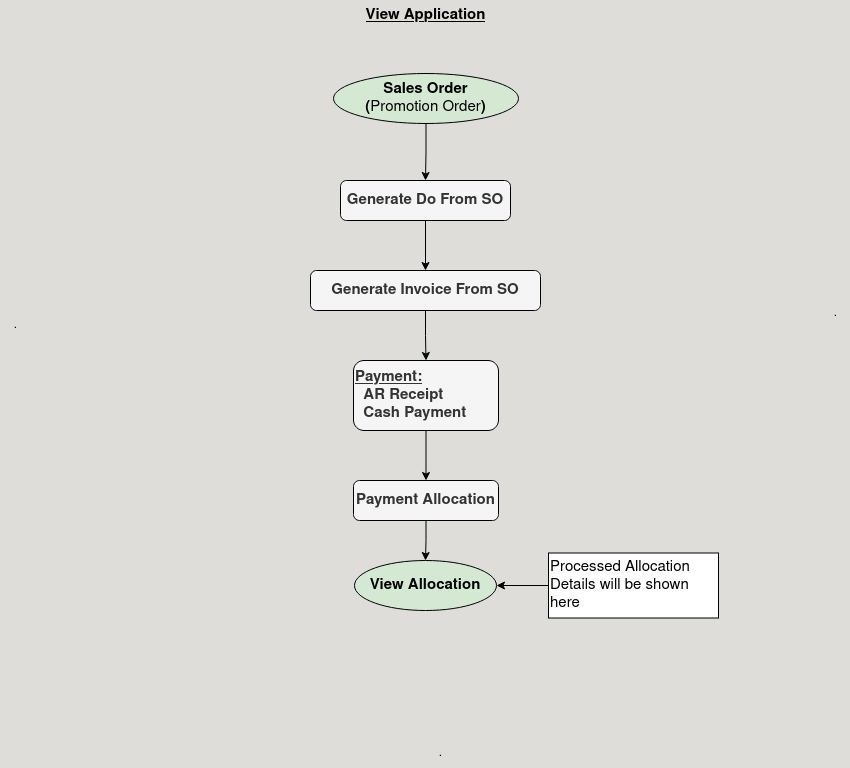

The diagram above was exported from draw.io. Its source (the exported page's mxGraphModel, read from the mxfile embedded in the PNG):
<mxGraphModel dx="954" dy="615" grid="1" gridSize="10" guides="1" tooltips="1" connect="1" arrows="1" fold="1" page="1" pageScale="1" pageWidth="850" pageHeight="1100" background="#DEDDDA" math="0" shadow="0">
  <root>
    <mxCell id="0" />
    <mxCell id="1" parent="0" />
    <mxCell id="MAFDATCA1Mz3YD2VPm5A-1" value="&lt;font style=&quot;font-size: 15px;&quot;&gt;&lt;b&gt;&lt;u&gt;View Application&lt;/u&gt;&lt;/b&gt;&lt;br&gt;&lt;/font&gt;" style="text;html=1;align=center;verticalAlign=middle;resizable=0;points=[];autosize=1;strokeColor=none;fillColor=none;" vertex="1" parent="1">
      <mxGeometry x="355" y="10" width="140" height="30" as="geometry" />
    </mxCell>
    <mxCell id="MAFDATCA1Mz3YD2VPm5A-12" style="edgeStyle=orthogonalEdgeStyle;rounded=0;orthogonalLoop=1;jettySize=auto;html=1;exitX=0.5;exitY=1;exitDx=0;exitDy=0;entryX=0.5;entryY=0;entryDx=0;entryDy=0;" edge="1" parent="1" source="MAFDATCA1Mz3YD2VPm5A-2" target="MAFDATCA1Mz3YD2VPm5A-4">
      <mxGeometry relative="1" as="geometry" />
    </mxCell>
    <mxCell id="MAFDATCA1Mz3YD2VPm5A-2" value="&lt;div&gt;&lt;b&gt;Sales Order&lt;/b&gt;&lt;/div&gt;&lt;div&gt;&lt;b&gt;(&lt;/b&gt;Promotion Order&lt;b&gt;)&lt;/b&gt;&lt;br&gt;&lt;/div&gt;" style="ellipse;whiteSpace=wrap;html=1;fillColor=#d5e8d4;strokeColor=default;fontSize=15;" vertex="1" parent="1">
      <mxGeometry x="333" y="83" width="185" height="50" as="geometry" />
    </mxCell>
    <mxCell id="MAFDATCA1Mz3YD2VPm5A-13" style="edgeStyle=orthogonalEdgeStyle;rounded=0;orthogonalLoop=1;jettySize=auto;html=1;exitX=0.5;exitY=1;exitDx=0;exitDy=0;" edge="1" parent="1" source="MAFDATCA1Mz3YD2VPm5A-4" target="MAFDATCA1Mz3YD2VPm5A-5">
      <mxGeometry relative="1" as="geometry" />
    </mxCell>
    <mxCell id="MAFDATCA1Mz3YD2VPm5A-4" value="&lt;b&gt;&lt;font style=&quot;font-size: 15px;&quot;&gt;Generate Do From SO&lt;br&gt;&lt;/font&gt;&lt;/b&gt;" style="rounded=1;whiteSpace=wrap;html=1;fillColor=#f5f5f5;fontColor=#333333;strokeColor=default;" vertex="1" parent="1">
      <mxGeometry x="340" y="190" width="170" height="40" as="geometry" />
    </mxCell>
    <mxCell id="MAFDATCA1Mz3YD2VPm5A-14" style="edgeStyle=orthogonalEdgeStyle;rounded=0;orthogonalLoop=1;jettySize=auto;html=1;exitX=0.5;exitY=1;exitDx=0;exitDy=0;" edge="1" parent="1" source="MAFDATCA1Mz3YD2VPm5A-5" target="MAFDATCA1Mz3YD2VPm5A-6">
      <mxGeometry relative="1" as="geometry" />
    </mxCell>
    <mxCell id="MAFDATCA1Mz3YD2VPm5A-5" value="&lt;font style=&quot;font-size: 15px;&quot;&gt;&lt;b&gt;Generate Invoice From SO&lt;br&gt;&lt;/b&gt;&lt;/font&gt;" style="rounded=1;whiteSpace=wrap;html=1;fillColor=#f5f5f5;fontColor=#333333;strokeColor=default;" vertex="1" parent="1">
      <mxGeometry x="310" y="280" width="230" height="40" as="geometry" />
    </mxCell>
    <mxCell id="MAFDATCA1Mz3YD2VPm5A-16" style="edgeStyle=orthogonalEdgeStyle;rounded=0;orthogonalLoop=1;jettySize=auto;html=1;exitX=0.5;exitY=1;exitDx=0;exitDy=0;entryX=0.5;entryY=0;entryDx=0;entryDy=0;" edge="1" parent="1" source="MAFDATCA1Mz3YD2VPm5A-6" target="MAFDATCA1Mz3YD2VPm5A-15">
      <mxGeometry relative="1" as="geometry" />
    </mxCell>
    <mxCell id="MAFDATCA1Mz3YD2VPm5A-6" value="&lt;div align=&quot;left&quot;&gt;&lt;font style=&quot;font-size: 15px;&quot;&gt;&lt;u&gt;&lt;b&gt;Payment:&lt;/b&gt;&lt;/u&gt;&lt;/font&gt;&lt;/div&gt;&lt;div align=&quot;left&quot;&gt;&lt;font style=&quot;font-size: 15px;&quot;&gt;&lt;b&gt;&amp;nbsp; AR Receipt&lt;/b&gt;&lt;/font&gt;&lt;/div&gt;&lt;div align=&quot;left&quot;&gt;&lt;font style=&quot;font-size: 15px;&quot;&gt;&lt;b&gt;&amp;nbsp; Cash Payment&lt;br&gt;&lt;/b&gt;&lt;/font&gt;&lt;/div&gt;" style="rounded=1;whiteSpace=wrap;html=1;align=left;fillColor=#f5f5f5;fontColor=#333333;strokeColor=default;" vertex="1" parent="1">
      <mxGeometry x="353" y="370" width="145" height="70" as="geometry" />
    </mxCell>
    <mxCell id="MAFDATCA1Mz3YD2VPm5A-18" style="edgeStyle=orthogonalEdgeStyle;rounded=0;orthogonalLoop=1;jettySize=auto;html=1;exitX=0.5;exitY=1;exitDx=0;exitDy=0;" edge="1" parent="1" source="MAFDATCA1Mz3YD2VPm5A-15" target="MAFDATCA1Mz3YD2VPm5A-17">
      <mxGeometry relative="1" as="geometry" />
    </mxCell>
    <mxCell id="MAFDATCA1Mz3YD2VPm5A-15" value="&lt;font style=&quot;font-size: 15px;&quot;&gt;&lt;b&gt;Payment Allocation&lt;/b&gt;&lt;br&gt;&lt;/font&gt;" style="rounded=1;whiteSpace=wrap;html=1;fillColor=#f5f5f5;fontColor=#333333;strokeColor=default;" vertex="1" parent="1">
      <mxGeometry x="353" y="490" width="145" height="40" as="geometry" />
    </mxCell>
    <mxCell id="MAFDATCA1Mz3YD2VPm5A-17" value="&lt;b&gt;View Allocation&lt;/b&gt;" style="ellipse;whiteSpace=wrap;html=1;fillColor=#d5e8d4;strokeColor=default;fontSize=15;" vertex="1" parent="1">
      <mxGeometry x="354" y="570" width="142" height="50" as="geometry" />
    </mxCell>
    <mxCell id="MAFDATCA1Mz3YD2VPm5A-20" style="edgeStyle=orthogonalEdgeStyle;rounded=0;orthogonalLoop=1;jettySize=auto;html=1;exitX=0;exitY=0.5;exitDx=0;exitDy=0;entryX=1;entryY=0.5;entryDx=0;entryDy=0;" edge="1" parent="1" source="MAFDATCA1Mz3YD2VPm5A-19" target="MAFDATCA1Mz3YD2VPm5A-17">
      <mxGeometry relative="1" as="geometry" />
    </mxCell>
    <mxCell id="MAFDATCA1Mz3YD2VPm5A-19" value="&lt;font style=&quot;font-size: 15px;&quot;&gt;Processed Allocation Details will be shown here&lt;br&gt;&lt;/font&gt;" style="rounded=0;whiteSpace=wrap;html=1;align=left;" vertex="1" parent="1">
      <mxGeometry x="548" y="562.5" width="170" height="65" as="geometry" />
    </mxCell>
    <mxCell id="MAFDATCA1Mz3YD2VPm5A-21" value="." style="text;html=1;align=center;verticalAlign=middle;resizable=0;points=[];autosize=1;strokeColor=none;fillColor=none;" vertex="1" parent="1">
      <mxGeometry x="820" y="308" width="30" height="30" as="geometry" />
    </mxCell>
    <mxCell id="MAFDATCA1Mz3YD2VPm5A-22" value="." style="text;html=1;align=center;verticalAlign=middle;resizable=0;points=[];autosize=1;strokeColor=none;fillColor=none;" vertex="1" parent="1">
      <mxGeometry y="320" width="30" height="30" as="geometry" />
    </mxCell>
    <mxCell id="MAFDATCA1Mz3YD2VPm5A-23" value="." style="text;html=1;align=center;verticalAlign=middle;resizable=0;points=[];autosize=1;strokeColor=none;fillColor=none;" vertex="1" parent="1">
      <mxGeometry x="425" y="748" width="30" height="30" as="geometry" />
    </mxCell>
  </root>
</mxGraphModel>